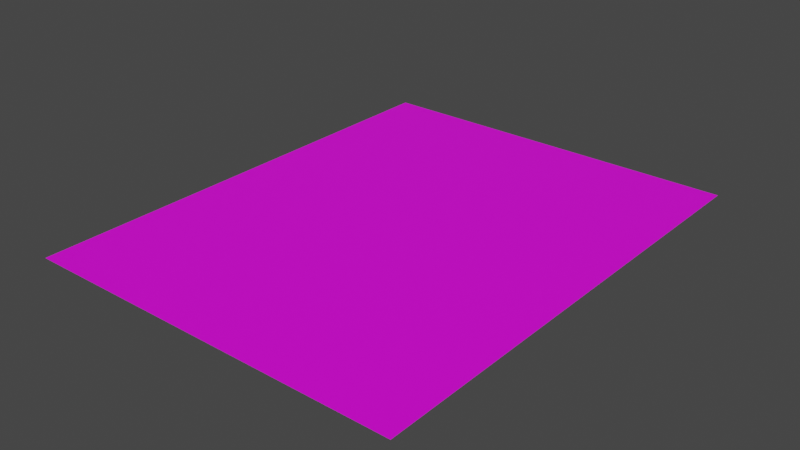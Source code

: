 # Source: paper.blend  (saved by Blender 3.6.13; exported with 4.5.12 LTS)
import bpy
from mathutils import Matrix  # noqa: F401  (used for matrix-valued properties, if any)

bpy.ops.wm.read_factory_settings(use_empty=True)
scene = bpy.context.scene
scene.name = 'Scene'

# ---- collections
col_collection = bpy.data.collections.new('Collection'); scene.collection.children.link(col_collection)

# ---- images (referenced by path relative to the original .blend; pixels are not part of the script)
import os
ASSET_DIR = os.environ.get("B2B_ASSET_DIR", "")  # directory of the original .blend (textures are referenced by path, not embedded)
HERE = os.path.dirname(os.path.abspath(__file__))  # packed textures are extracted next to this script under _unpacked/

def load_image(name, relpath, width, height, colorspace="sRGB"):
    """Load a texture the original file referenced (path relative to the .blend, or extracted next to this script)."""
    p = next((c for c in (os.path.join(HERE, relpath), os.path.join(ASSET_DIR, relpath)) if relpath and os.path.exists(c)), "")
    if p:
        img = bpy.data.images.load(p, check_existing=True)
        img.name = name
    else:  # same state as the original file: an image datablock whose file is absent (Cycles renders it pink)
        img = bpy.data.images.new(name, width, height)
        img.source = "FILE"
        img.filepath = "//" + (relpath or name)
    img.colorspace_settings.name = colorspace
    return img
img_fakeoldpaper_s_jpg = load_image('FakeOldpaper_S.jpg', 'FakeOldpaper_S.jpg', 1024, 1024, 'sRGB')

# ---- materials (node trees are filled in below, after node groups)
mat_material_001 = bpy.data.materials.new('Material.001')
mat_material_001.use_transparent_shadow = False

# ---- material node trees
mat_material_001.use_nodes = True; mat_material_001.node_tree.nodes.clear()
_N = mat_material_001.node_tree.nodes; _L = mat_material_001.node_tree.links
n0 = _N.new('ShaderNodeBsdfPrincipled'); n0.name = 'Principled BSDF'; n0.location = (10, 300)
n0.distribution = 'GGX'
n0.subsurface_method = 'RANDOM_WALK_SKIN'
n0.inputs[3].default_value = 1.45
n0.inputs[27].default_value = (0.0, 0.0, 0.0, 1.0)
n0.inputs[28].default_value = 1.0
n1 = _N.new('ShaderNodeOutputMaterial'); n1.name = 'Material Output'; n1.location = (300, 300)
n2 = _N.new('ShaderNodeTexImage'); n2.name = 'Image Texture'; n2.location = (-357, 230)
n2.image = img_fakeoldpaper_s_jpg
_L.new(n0.outputs[0], n1.inputs[0])
_L.new(n2.outputs[0], n0.inputs[0])
n1.is_active_output = True

# ---- world
world_world = bpy.data.worlds.new('World'); scene.world = world_world
world_world.use_nodes = True; world_world.node_tree.nodes.clear()
_N = world_world.node_tree.nodes; _L = world_world.node_tree.links
n0 = _N.new('ShaderNodeOutputWorld'); n0.name = 'World Output'; n0.location = (300, 300)
n1 = _N.new('ShaderNodeBackground'); n1.name = 'Background'; n1.location = (10, 300)
n1.inputs[0].default_value = (0.05088, 0.05088, 0.05088, 1.0)
_L.new(n1.outputs[0], n0.inputs[0])
n0.is_active_output = True
world_world.color = (0.05088, 0.05088, 0.05088)
world_world.use_sun_shadow = False
world_world.sun_shadow_jitter_overblur = 0.0

# ---- meshes
me_plane = bpy.data.meshes.new('Plane')
me_plane.from_pydata([(-1.0, -1.0, 0.0), (1.0, -1.0, 0.0), (-1.0, 1.0, 0.0), (1.0, 1.0, 0.0)], [], [(0, 1, 3, 2)])
_uv = me_plane.uv_layers.new(name='UVMap')
_uv.uv.foreach_set('vector', [0.0, 0.0, 1.0, 0.0, 1.0, 1.0, 0.0, 1.0])
me_plane.materials.append(mat_material_001)
me_plane.update()

# ---- objects
ob_plane = bpy.data.objects.new('Plane', me_plane)

# ---- transforms, parenting, visibility, modifiers, constraints
ob_plane.location = (0.0, 0.0, 0.0)
ob_plane.scale = (0.4306, 0.5383, 0.5383)

# ---- collection membership
col_collection.objects.link(ob_plane)

# ---- scene / render settings (as saved in the file)
scene.frame_start = 1; scene.frame_end = 250; scene.frame_set(1)
scene.render.engine = 'BLENDER_EEVEE_NEXT'
scene.cycles.sampling_pattern = 'TABULATED_SOBOL'
scene.view_settings.view_transform = 'Filmic'
bpy.context.view_layer.update()

# ---- added for rendering (the .blend has no active camera and no usable light): camera, sun
cam_auto = bpy.data.cameras.new('AutoCamera')
cam_auto.lens = 50.0
cam_auto.sensor_width = 36.0
cam_auto.clip_end = 1000.0
ob_auto_camera = bpy.data.objects.new('AutoCamera', cam_auto)
scene.collection.objects.link(ob_auto_camera)
ob_auto_camera.location = (1.27563, -1.53075, 1.0205)
ob_auto_camera.rotation_euler = (1.09748, -7.21219e-08, 0.694738)
scene.camera = ob_auto_camera
light_auto_sun = bpy.data.lights.new('AutoSun', 'SUN')
light_auto_sun.energy = 3.0
light_auto_sun.angle = 0.0523599
ob_auto_sun = bpy.data.objects.new('AutoSun', light_auto_sun)
scene.collection.objects.link(ob_auto_sun)
ob_auto_sun.rotation_euler = (0.872665, 0.174533, 0.523599)
bpy.context.view_layer.update()
